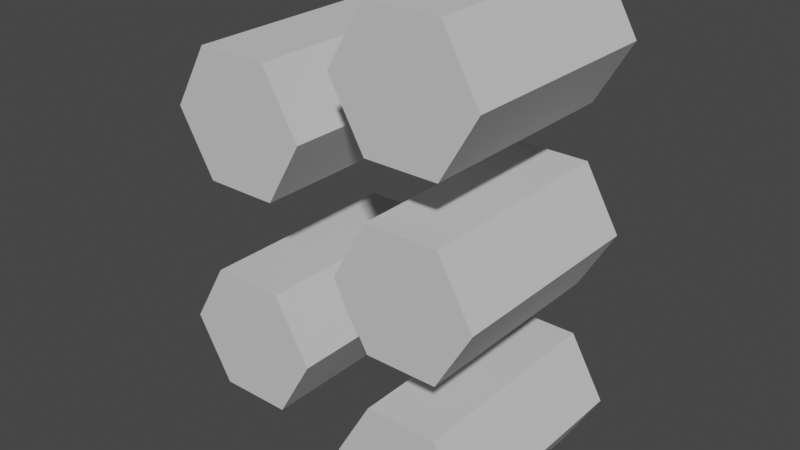 # Source: Hexas1.blend  (saved by Blender 2.93.21; exported with 4.5.12 LTS)
import bpy
from mathutils import Matrix  # noqa: F401  (used for matrix-valued properties, if any)

bpy.ops.wm.read_factory_settings(use_empty=True)
scene = bpy.context.scene
scene.name = 'Scene'

# ---- collections
col_collection = bpy.data.collections.new('Collection'); scene.collection.children.link(col_collection)

# ---- materials (node trees are filled in below, after node groups)
mat_hexas = bpy.data.materials.new('Hexas')
mat_hexas.use_transparent_shadow = False
mat_hexas.diffuse_color = (0.6275, 0.6275, 0.6275, 1.0)
mat_hexas.roughness = 1.0
mat_hexas.specular_intensity = 0.0

# ---- material node trees
mat_hexas.use_nodes = True; mat_hexas.node_tree.nodes.clear()
_N = mat_hexas.node_tree.nodes; _L = mat_hexas.node_tree.links
n0 = _N.new('ShaderNodeBsdfPrincipled'); n0.name = 'Principled BSDF'; n0.location = (10, 300)
n0.distribution = 'GGX'
n0.subsurface_method = 'BURLEY'
n0.inputs[0].default_value = (0.6275, 0.6275, 0.6275, 1.0)
n0.inputs[2].default_value = 1.0
n0.inputs[3].default_value = 1.45
n0.inputs[13].default_value = 0.0
n0.inputs[27].default_value = (0.0, 0.0, 0.0, 1.0)
n0.inputs[28].default_value = 1.0
n1 = _N.new('ShaderNodeOutputMaterial'); n1.name = 'Material Output'; n1.location = (300, 300)
_L.new(n0.outputs[0], n1.inputs[0])
n1.is_active_output = True

# ---- world
world_world = bpy.data.worlds.new('World'); scene.world = world_world
world_world.use_nodes = True; world_world.node_tree.nodes.clear()
_N = world_world.node_tree.nodes; _L = world_world.node_tree.links
n0 = _N.new('ShaderNodeOutputWorld'); n0.name = 'World Output'; n0.location = (300, 300)
n1 = _N.new('ShaderNodeBackground'); n1.name = 'Background'; n1.location = (10, 300)
n1.inputs[0].default_value = (0.05088, 0.05088, 0.05088, 1.0)
_L.new(n1.outputs[0], n0.inputs[0])
n0.is_active_output = True
world_world.color = (0.05088, 0.05088, 0.05088)
world_world.use_sun_shadow = False
world_world.sun_shadow_jitter_overblur = 0.0

# ---- meshes
me_hexas1 = bpy.data.meshes.new('Hexas1')
me_hexas1.from_pydata([(-5.5, -8.0, 2.366), (-6.0, -8.0, 1.5), (-4.5, -8.0, 2.366), (-4.0, -8.0, 1.5), (-5.5, -8.0, 0.634), (-4.5, -8.0, 0.634), (-5.5, -5.0, 2.366), (-4.5, -5.0, 2.366), (-4.0, -5.0, 1.5), (-4.5, -5.0, 0.634), (-5.5, -5.0, 0.634), (-6.0, -5.0, 1.5), (-3.0, -8.0, 0.866), (-3.5, -8.0, -2.607e-06), (-2.0, -8.0, 0.866), (-1.5, -8.0, -2.607e-06), (-3.0, -8.0, -0.866), (-2.0, -8.0, -0.866), (-3.0, -5.0, 0.866), (-2.0, -5.0, 0.866), (-1.5, -5.0, -1.629e-06), (-2.0, -5.0, -0.866), (-3.0, -5.0, -0.866), (-3.5, -5.0, -1.629e-06), (-3.0, -8.0, -1.634), (-3.5, -8.0, -2.5), (-2.0, -8.0, -1.634), (-1.5, -8.0, -2.5), (-3.0, -8.0, -3.366), (-2.0, -8.0, -3.366), (-3.0, -5.0, -1.634), (-2.0, -5.0, -1.634), (-1.5, -5.0, -2.5), (-2.0, -5.0, -3.366), (-3.0, -5.0, -3.366), (-3.5, -5.0, -2.5), (-5.5, -8.0, -0.634), (-6.0, -8.0, -1.5), (-4.5, -8.0, -0.634), (-4.0, -8.0, -1.5), (-5.5, -8.0, -2.366), (-4.5, -8.0, -2.366), (-5.5, -5.0, -0.634), (-4.5, -5.0, -0.634), (-4.0, -5.0, -1.5), (-4.5, -5.0, -2.366), (-5.5, -5.0, -2.366), (-6.0, -5.0, -1.5), (-3.0, -8.0, 3.366), (-3.5, -8.0, 2.5), (-2.0, -8.0, 3.366), (-1.5, -8.0, 2.5), (-3.0, -8.0, 1.634), (-2.0, -8.0, 1.634), (-3.0, -5.0, 3.366), (-2.0, -5.0, 3.366), (-1.5, -5.0, 2.5), (-2.0, -5.0, 1.634), (-3.0, -5.0, 1.634), (-3.5, -5.0, 2.5)], [], [(0, 1, 2), (2, 1, 3), (3, 1, 4), (3, 4, 5), (0, 2, 6), (6, 2, 7), (2, 3, 7), (7, 3, 8), (3, 5, 8), (8, 5, 9), (5, 4, 9), (9, 4, 10), (4, 1, 10), (10, 1, 11), (1, 0, 11), (11, 0, 6), (6, 8, 11), (11, 8, 9), (11, 9, 10), (6, 7, 8), (12, 13, 14), (14, 13, 15), (15, 13, 16), (15, 16, 17), (12, 14, 18), (18, 14, 19), (14, 15, 19), (19, 15, 20), (15, 17, 20), (20, 17, 21), (17, 16, 21), (21, 16, 22), (16, 13, 22), (22, 13, 23), (13, 12, 23), (23, 12, 18), (18, 20, 23), (23, 20, 21), (23, 21, 22), (18, 19, 20), (24, 25, 26), (26, 25, 27), (27, 25, 28), (27, 28, 29), (24, 26, 30), (30, 26, 31), (26, 27, 31), (31, 27, 32), (27, 29, 32), (32, 29, 33), (29, 28, 33), (33, 28, 34), (28, 25, 34), (34, 25, 35), (25, 24, 35), (35, 24, 30), (30, 32, 35), (35, 32, 33), (35, 33, 34), (30, 31, 32), (36, 37, 38), (38, 37, 39), (39, 37, 40), (39, 40, 41), (36, 38, 42), (42, 38, 43), (38, 39, 43), (43, 39, 44), (39, 41, 44), (44, 41, 45), (41, 40, 45), (45, 40, 46), (40, 37, 46), (46, 37, 47), (37, 36, 47), (47, 36, 42), (42, 44, 47), (47, 44, 45), (47, 45, 46), (42, 43, 44), (48, 49, 50), (50, 49, 51), (51, 49, 52), (51, 52, 53), (48, 50, 54), (54, 50, 55), (50, 51, 55), (55, 51, 56), (51, 53, 56), (56, 53, 57), (53, 52, 57), (57, 52, 58), (52, 49, 58), (58, 49, 59), (49, 48, 59), (59, 48, 54), (54, 56, 59), (59, 56, 57), (59, 57, 58), (54, 55, 56)])
me_hexas1.polygons.foreach_set('use_smooth', [True] * 100)
_k = set([(0, 1), (0, 2), (0, 6), (1, 4), (1, 11), (2, 3), (2, 7), (3, 5), (3, 8), (4, 5), (4, 10), (5, 9), (6, 7), (6, 11), (7, 8), (8, 9), (9, 10), (10, 11), (12, 13), (12, 14), (12, 18), (13, 16), (13, 23), (14, 15), (14, 19), (15, 17), (15, 20), (16, 17), (16, 22), (17, 21), (18, 19), (18, 23), (19, 20), (20, 21), (21, 22), (22, 23), (24, 25), (24, 26), (24, 30), (25, 28), (25, 35), (26, 27), (26, 31), (27, 29), (27, 32), (28, 29), (28, 34), (29, 33), (30, 31), (30, 35), (31, 32), (32, 33), (33, 34), (34, 35), (36, 37), (36, 38), (36, 42), (37, 40), (37, 47), (38, 39), (38, 43), (39, 41), (39, 44), (40, 41), (40, 46), (41, 45), (42, 43), (42, 47), (43, 44), (44, 45), (45, 46), (46, 47), (48, 49), (48, 50), (48, 54), (49, 52), (49, 59), (50, 51), (50, 55), (51, 53), (51, 56), (52, 53), (52, 58), (53, 57), (54, 55), (54, 59), (55, 56), (56, 57), (57, 58), (58, 59)])
me_hexas1.attributes.new('sharp_edge', 'BOOLEAN', 'EDGE').data.foreach_set('value', [ (min(e.vertices), max(e.vertices)) in _k for e in me_hexas1.edges])
_uv = me_hexas1.uv_layers.new(name='UVMap')
_uv.uv.foreach_set('vector', [86.6, 50.0, 0.0, 100.0, 86.6, -50.0, 86.6, -50.0, 0.0, 100.0, 0.0, -100.0, 0.0, -100.0, 0.0, 100.0, -86.6, 50.0, 0.0, -100.0, -86.6, 50.0, -86.6, -50.0, -100.0, -50.0, 0.0, -50.0, -100.0, 250.0, -100.0, 250.0, 0.0, -50.0, 0.0, 250.0, -100.0, -50.0, 0.0, -50.0, -100.0, 250.0, -100.0, 250.0, 0.0, -50.0, 0.0, 250.0, -100.0, -50.0, 0.0, -50.0, -100.0, 250.0, -100.0, 250.0, 0.0, -50.0, 0.0, 250.0, -100.0, -50.0, 0.0, -50.0, -100.0, 250.0, -100.0, 250.0, 0.0, -50.0, 0.0, 250.0, -100.0, -50.0, 0.0, -50.0, -100.0, 250.0, -100.0, 250.0, 0.0, -50.0, 0.0, 250.0, -100.0, -50.0, 0.0, -50.0, -100.0, 250.0, -100.0, 250.0, 0.0, -50.0, 0.0, 250.0, -86.6, 50.0, 0.0, -100.0, 0.0, 100.0, 0.0, 100.0, 0.0, -100.0, 86.6, -50.0, 0.0, 100.0, 86.6, -50.0, 86.6, 50.0, -86.6, 50.0, -86.6, -50.0, 0.0, -100.0, 86.6, 50.0, 0.0, 100.0, 86.6, -50.0, 86.6, -50.0, 0.0, 100.0, 0.0, -100.0, 0.0, -100.0, 0.0, 100.0, -86.6, 50.0, 0.0, -100.0, -86.6, 50.0, -86.6, -50.0, -100.0, -50.0, 0.0, -50.0, -100.0, 250.0, -100.0, 250.0, 0.0, -50.0, 0.0, 250.0, -100.0, -50.0, 0.0, -50.0, -100.0, 250.0, -100.0, 250.0, 0.0, -50.0, 0.0, 250.0, -100.0, -50.0, 0.0, -50.0, -100.0, 250.0, -100.0, 250.0, 0.0, -50.0, 0.0, 250.0, -100.0, -50.0, 0.0, -50.0, -100.0, 250.0, -100.0, 250.0, 0.0, -50.0, 0.0, 250.0, -100.0, -50.0, 0.0, -50.0, -100.0, 250.0, -100.0, 250.0, 0.0, -50.0, 0.0, 250.0, -100.0, -50.0, 0.0, -50.0, -100.0, 250.0, -100.0, 250.0, 0.0, -50.0, 0.0, 250.0, -86.6, 50.0, 0.0, -100.0, 0.0, 100.0, 0.0, 100.0, 0.0, -100.0, 86.6, -50.0, 0.0, 100.0, 86.6, -50.0, 86.6, 50.0, -86.6, 50.0, -86.6, -50.0, 0.0, -100.0, 86.6, 50.0, 0.0, 100.0, 86.6, -50.0, 86.6, -50.0, 0.0, 100.0, 0.0, -100.0, 0.0, -100.0, 0.0, 100.0, -86.6, 50.0, 0.0, -100.0, -86.6, 50.0, -86.6, -50.0, -100.0, -50.0, 0.0, -50.0, -100.0, 250.0, -100.0, 250.0, 0.0, -50.0, 0.0, 250.0, -100.0, -50.0, 0.0, -50.0, -100.0, 250.0, -100.0, 250.0, 0.0, -50.0, 0.0, 250.0, -100.0, -50.0, 0.0, -50.0, -100.0, 250.0, -100.0, 250.0, 0.0, -50.0, 0.0, 250.0, -100.0, -50.0, 0.0, -50.0, -100.0, 250.0, -100.0, 250.0, 0.0, -50.0, 0.0, 250.0, -100.0, -50.0, 0.0, -50.0, -100.0, 250.0, -100.0, 250.0, 0.0, -50.0, 0.0, 250.0, -100.0, -50.0, 0.0, -50.0, -100.0, 250.0, -100.0, 250.0, 0.0, -50.0, 0.0, 250.0, -86.6, 50.0, 0.0, -100.0, 0.0, 100.0, 0.0, 100.0, 0.0, -100.0, 86.6, -50.0, 0.0, 100.0, 86.6, -50.0, 86.6, 50.0, -86.6, 50.0, -86.6, -50.0, 0.0, -100.0, 86.6, 50.0, 0.0, 100.0, 86.6, -50.0, 86.6, -50.0, 0.0, 100.0, 0.0, -100.0, 0.0, -100.0, 0.0, 100.0, -86.6, 50.0, 0.0, -100.0, -86.6, 50.0, -86.6, -50.0, -100.0, -50.0, 0.0, -50.0, -100.0, 250.0, -100.0, 250.0, 0.0, -50.0, 0.0, 250.0, -100.0, -50.0, 0.0, -50.0, -100.0, 250.0, -100.0, 250.0, 0.0, -50.0, 0.0, 250.0, -100.0, -50.0, 0.0, -50.0, -100.0, 250.0, -100.0, 250.0, 0.0, -50.0, 0.0, 250.0, -100.0, -50.0, 0.0, -50.0, -100.0, 250.0, -100.0, 250.0, 0.0, -50.0, 0.0, 250.0, -100.0, -50.0, 0.0, -50.0, -100.0, 250.0, -100.0, 250.0, 0.0, -50.0, 0.0, 250.0, -100.0, -50.0, 0.0, -50.0, -100.0, 250.0, -100.0, 250.0, 0.0, -50.0, 0.0, 250.0, -86.6, 50.0, 0.0, -100.0, 0.0, 100.0, 0.0, 100.0, 0.0, -100.0, 86.6, -50.0, 0.0, 100.0, 86.6, -50.0, 86.6, 50.0, -86.6, 50.0, -86.6, -50.0, 0.0, -100.0, 86.6, 50.0, 0.0, 100.0, 86.6, -50.0, 86.6, -50.0, 0.0, 100.0, 0.0, -100.0, 0.0, -100.0, 0.0, 100.0, -86.6, 50.0, 0.0, -100.0, -86.6, 50.0, -86.6, -50.0, -100.0, -50.0, 0.0, -50.0, -100.0, 250.0, -100.0, 250.0, 0.0, -50.0, 0.0, 250.0, -100.0, -50.0, 0.0, -50.0, -100.0, 250.0, -100.0, 250.0, 0.0, -50.0, 0.0, 250.0, -100.0, -50.0, 0.0, -50.0, -100.0, 250.0, -100.0, 250.0, 0.0, -50.0, 0.0, 250.0, -100.0, -50.0, 0.0, -50.0, -100.0, 250.0, -100.0, 250.0, 0.0, -50.0, 0.0, 250.0, -100.0, -50.0, 0.0, -50.0, -100.0, 250.0, -100.0, 250.0, 0.0, -50.0, 0.0, 250.0, -100.0, -50.0, 0.0, -50.0, -100.0, 250.0, -100.0, 250.0, 0.0, -50.0, 0.0, 250.0, -86.6, 50.0, 0.0, -100.0, 0.0, 100.0, 0.0, 100.0, 0.0, -100.0, 86.6, -50.0, 0.0, 100.0, 86.6, -50.0, 86.6, 50.0, -86.6, 50.0, -86.6, -50.0, 0.0, -100.0])
me_hexas1.materials.append(mat_hexas)
me_hexas1.use_remesh_fix_poles = True
me_hexas1.use_remesh_preserve_attributes = False
me_hexas1.update()
me_hexas1.normals_split_custom_set([tuple(v) for v in zip(*[iter([0.0, -1.0, 0.0, 0.0, -1.0, -1.101e-06, 0.0, -1.0, 0.0, 0.0, -1.0, 0.0, 0.0, -1.0, -1.101e-06, 0.0, -1.0, -5.506e-07, 0.0, -1.0, -5.506e-07, 0.0, -1.0, -1.101e-06, 0.0, -1.0, -1.652e-06, 0.0, -1.0, -5.506e-07, 0.0, -1.0, -1.652e-06, 0.0, -1.0, 0.0, 0.0, -3.179e-07, 1.0, 0.0, -3.179e-07, 1.0, 0.0, -3.179e-07, 1.0, 0.0, -3.179e-07, 1.0, 0.0, -3.179e-07, 1.0, 0.0, -3.179e-07, 1.0, 0.866, -1.589e-07, 0.5, 0.866, -1.589e-07, 0.5, 0.866, -1.589e-07, 0.5, 0.866, -1.589e-07, 0.5, 0.866, -1.589e-07, 0.5, 0.866, -1.589e-07, 0.5, 0.866, 1.589e-07, -0.5, 0.866, 1.63e-07, -0.5, 0.866, 1.747e-07, -0.5, 0.866, 1.747e-07, -0.5, 0.866, 1.63e-07, -0.5, 0.866, 1.788e-07, -0.5, 0.0, 3.378e-07, -1.0, 0.0, 3.378e-07, -1.0, 0.0, 3.378e-07, -1.0, 0.0, 3.378e-07, -1.0, 0.0, 3.378e-07, -1.0, 0.0, 3.378e-07, -1.0, -0.866, 3.179e-07, -0.5, -0.866, 2.528e-07, -0.5, -0.866, 6.511e-08, -0.5, -0.866, 6.511e-08, -0.5, -0.866, 2.528e-07, -0.5, -0.866, 0.0, -0.5, -0.866, 0.0, 0.5, -0.866, -6.511e-08, 0.5, -0.866, -2.528e-07, 0.5, -0.866, -2.528e-07, 0.5, -0.866, -6.511e-08, 0.5, -0.866, -3.179e-07, 0.5, 0.0, 1.0, 8.259e-07, 0.0, 1.0, 8.259e-07, 0.0, 1.0, 8.259e-07, 0.0, 1.0, 8.259e-07, 0.0, 1.0, 8.259e-07, 0.0, 1.0, 8.259e-07, 0.0, 1.0, 8.259e-07, 0.0, 1.0, 8.259e-07, 0.0, 1.0, 0.0, 0.0, 1.0, 8.259e-07, 0.0, 1.0, 0.0, 0.0, 1.0, 8.259e-07, 0.0, -1.0, 0.0, 0.0, -1.0, 0.0, 0.0, -1.0, 0.0, 0.0, -1.0, 0.0, 0.0, -1.0, 0.0, 0.0, -1.0, -2.753e-07, 0.0, -1.0, -2.753e-07, 0.0, -1.0, 0.0, 0.0, -1.0, -2.753e-07, 0.0, -1.0, -2.753e-07, 0.0, -1.0, -2.753e-07, 0.0, -1.0, -1.101e-06, 0.0, -3.378e-07, 1.0, 0.0, -3.378e-07, 1.0, 0.0, -3.378e-07, 1.0, 0.0, -3.378e-07, 1.0, 0.0, -3.378e-07, 1.0, 0.0, -3.378e-07, 1.0, 0.866, -1.589e-07, 0.5, 0.866, -1.703e-07, 0.5, 0.866, -2.032e-07, 0.5, 0.866, -2.032e-07, 0.5, 0.866, -1.703e-07, 0.5, 0.866, -2.146e-07, 0.5, 0.866, 2.384e-07, -0.5, 0.866, 2.221e-07, -0.5, 0.866, 1.752e-07, -0.5, 0.866, 1.752e-07, -0.5, 0.866, 2.221e-07, -0.5, 0.866, 1.589e-07, -0.5, 0.0, 3.378e-07, -1.0, 0.0, 3.378e-07, -1.0, 0.0, 3.378e-07, -1.0, 0.0, 3.378e-07, -1.0, 0.0, 3.378e-07, -1.0, 0.0, 3.378e-07, -1.0, -0.866, 1.589e-07, -0.5, -0.866, 1.378e-07, -0.5, -0.866, 7.681e-08, -0.5, -0.866, 7.681e-08, -0.5, -0.866, 1.378e-07, -0.5, -0.866, 5.565e-08, -0.5, -0.866, 0.0, 0.5, -0.866, -4.069e-08, 0.5, -0.866, -1.58e-07, 0.5, -0.866, -1.58e-07, 0.5, -0.866, -4.069e-08, 0.5, -0.866, -1.987e-07, 0.5, 0.0, 1.0, 2.753e-07, 0.0, 1.0, 2.753e-07, 0.0, 1.0, 2.753e-07, 0.0, 1.0, 2.753e-07, 0.0, 1.0, 2.753e-07, 0.0, 1.0, 2.753e-07, 0.0, 1.0, 2.753e-07, 0.0, 1.0, 2.753e-07, 0.0, 1.0, 1.101e-06, 0.0, 1.0, 2.753e-07, 0.0, 1.0, 1.101e-06, 0.0, 1.0, 2.753e-07, 0.0, -1.0, -2.202e-06, 0.0, -1.0, -8.259e-07, 0.0, -1.0, -5.506e-07, 0.0, -1.0, -5.506e-07, 0.0, -1.0, -8.259e-07, 0.0, -1.0, 1.377e-07, 0.0, -1.0, 1.377e-07, 0.0, -1.0, -8.259e-07, 0.0, -1.0, -1.377e-07, 0.0, -1.0, 1.377e-07, 0.0, -1.0, -1.377e-07, 0.0, -1.0, 1.101e-06, 0.0, -3.179e-07, 1.0, 0.0, -3.179e-07, 1.0, 0.0, -3.179e-07, 1.0, 0.0, -3.179e-07, 1.0, 0.0, -3.179e-07, 1.0, 0.0, -3.179e-07, 1.0, 0.866, -1.589e-07, 0.5, 0.866, -1.589e-07, 0.5, 0.866, -1.589e-07, 0.5, 0.866, -1.589e-07, 0.5, 0.866, -1.589e-07, 0.5, 0.866, -1.589e-07, 0.5, 0.866, 1.589e-07, -0.5, 0.866, 1.589e-07, -0.5, 0.866, 1.589e-07, -0.5, 0.866, 1.589e-07, -0.5, 0.866, 1.589e-07, -0.5, 0.866, 1.589e-07, -0.5, 0.0, 3.179e-07, -1.0, 0.0, 3.179e-07, -1.0, 0.0, 3.179e-07, -1.0, 0.0, 3.179e-07, -1.0, 0.0, 3.179e-07, -1.0, 0.0, 3.179e-07, -1.0, -0.866, 1.589e-07, -0.5, -0.866, 1.589e-07, -0.5, -0.866, 1.589e-07, -0.5, -0.866, 1.589e-07, -0.5, -0.866, 1.589e-07, -0.5, -0.866, 1.589e-07, -0.5, -0.866, -1.589e-07, 0.5, -0.866, -1.589e-07, 0.5, -0.866, -1.589e-07, 0.5, -0.866, -1.589e-07, 0.5, -0.866, -1.589e-07, 0.5, -0.866, -1.589e-07, 0.5, 0.0, 1.0, 2.753e-07, 0.0, 1.0, 2.753e-07, 0.0, 1.0, 0.0, 0.0, 1.0, 0.0, 0.0, 1.0, 2.753e-07, 0.0, 1.0, 0.0, 0.0, 1.0, 0.0, 0.0, 1.0, 0.0, 0.0, 1.0, 0.0, 0.0, 1.0, 2.753e-07, 0.0, 1.0, 1.101e-06, 0.0, 1.0, 2.753e-07, 0.0, -1.0, 0.0, 0.0, -1.0, -1.101e-06, 0.0, -1.0, -8.259e-07, 0.0, -1.0, -8.259e-07, 0.0, -1.0, -1.101e-06, 0.0, -1.0, -6.883e-07, 0.0, -1.0, -6.883e-07, 0.0, -1.0, -1.101e-06, 0.0, -1.0, -9.636e-07, 0.0, -1.0, -6.883e-07, 0.0, -1.0, -9.636e-07, 0.0, -1.0, 1.101e-06, 0.0, -3.378e-07, 1.0, 0.0, -3.378e-07, 1.0, 0.0, -3.378e-07, 1.0, 0.0, -3.378e-07, 1.0, 0.0, -3.378e-07, 1.0, 0.0, -3.378e-07, 1.0, 0.866, -1.589e-07, 0.5, 0.866, -1.589e-07, 0.5, 0.866, -1.589e-07, 0.5, 0.866, -1.589e-07, 0.5, 0.866, -1.589e-07, 0.5, 0.866, -1.589e-07, 0.5, 0.866, 1.589e-07, -0.5, 0.866, 1.589e-07, -0.5, 0.866, 1.589e-07, -0.5, 0.866, 1.589e-07, -0.5, 0.866, 1.589e-07, -0.5, 0.866, 1.589e-07, -0.5, 0.0, 3.179e-07, -1.0, 0.0, 3.179e-07, -1.0, 0.0, 3.179e-07, -1.0, 0.0, 3.179e-07, -1.0, 0.0, 3.179e-07, -1.0, 0.0, 3.179e-07, -1.0, -0.866, 3.179e-07, -0.5, -0.866, 2.528e-07, -0.5, -0.866, 6.511e-08, -0.5, -0.866, 6.511e-08, -0.5, -0.866, 2.528e-07, -0.5, -0.866, 0.0, -0.5, -0.866, 0.0, 0.5, -0.866, -2.035e-08, 0.5, -0.866, -7.899e-08, 0.5, -0.866, -7.899e-08, 0.5, -0.866, -2.035e-08, 0.5, -0.866, -9.934e-08, 0.5, 0.0, 1.0, 8.259e-07, 0.0, 1.0, 8.259e-07, 0.0, 1.0, 8.259e-07, 0.0, 1.0, 8.259e-07, 0.0, 1.0, 8.259e-07, 0.0, 1.0, 8.259e-07, 0.0, 1.0, 8.259e-07, 0.0, 1.0, 8.259e-07, 0.0, 1.0, 0.0, 0.0, 1.0, 8.259e-07, 0.0, 1.0, 0.0, 0.0, 1.0, 8.259e-07, 0.0, -1.0, 0.0, 0.0, -1.0, 2.753e-07, 0.0, -1.0, 0.0, 0.0, -1.0, 0.0, 0.0, -1.0, 2.753e-07, 0.0, -1.0, -4.13e-07, 0.0, -1.0, -4.13e-07, 0.0, -1.0, 2.753e-07, 0.0, -1.0, -1.377e-07, 0.0, -1.0, -4.13e-07, 0.0, -1.0, -1.377e-07, 0.0, -1.0, -2.202e-06, 0.0, -3.179e-07, 1.0, 0.0, -3.179e-07, 1.0, 0.0, -3.179e-07, 1.0, 0.0, -3.179e-07, 1.0, 0.0, -3.179e-07, 1.0, 0.0, -3.179e-07, 1.0, 0.866, -1.589e-07, 0.5, 0.866, -1.589e-07, 0.5, 0.866, -1.589e-07, 0.5, 0.866, -1.589e-07, 0.5, 0.866, -1.589e-07, 0.5, 0.866, -1.589e-07, 0.5, 0.866, 1.589e-07, -0.5, 0.866, 1.589e-07, -0.5, 0.866, 1.589e-07, -0.5, 0.866, 1.589e-07, -0.5, 0.866, 1.589e-07, -0.5, 0.866, 1.589e-07, -0.5, 0.0, 3.179e-07, -1.0, 0.0, 3.179e-07, -1.0, 0.0, 3.179e-07, -1.0, 0.0, 3.179e-07, -1.0, 0.0, 3.179e-07, -1.0, 0.0, 3.179e-07, -1.0, -0.866, 1.589e-07, -0.5, -0.866, 1.589e-07, -0.5, -0.866, 1.589e-07, -0.5, -0.866, 1.589e-07, -0.5, -0.866, 1.589e-07, -0.5, -0.866, 1.589e-07, -0.5, -0.866, -1.589e-07, 0.5, -0.866, -1.589e-07, 0.5, -0.866, -1.589e-07, 0.5, -0.866, -1.589e-07, 0.5, -0.866, -1.589e-07, 0.5, -0.866, -1.589e-07, 0.5, 0.0, 1.0, 0.0, 0.0, 1.0, 0.0, 0.0, 1.0, 2.753e-07, 0.0, 1.0, 2.753e-07, 0.0, 1.0, 0.0, 0.0, 1.0, 2.753e-07, 0.0, 1.0, 2.753e-07, 0.0, 1.0, 2.753e-07, 0.0, 1.0, 1.101e-06, 0.0, 1.0, 0.0, 0.0, 1.0, 0.0, 0.0, 1.0, 0.0])] * 3)])

# ---- objects
ob_hexas1 = bpy.data.objects.new('Hexas1', me_hexas1)

# ---- transforms, parenting, visibility, modifiers, constraints
ob_hexas1.location = (0.0, 0.0, 0.0)

# ---- collection membership
col_collection.objects.link(ob_hexas1)

# ---- scene / render settings (as saved in the file)
scene.frame_start = 1; scene.frame_end = 250; scene.frame_set(1)
scene.render.engine = 'BLENDER_EEVEE_NEXT'
scene.cycles.use_denoising = False
scene.cycles.samples = 128
scene.cycles.sampling_pattern = 'TABULATED_SOBOL'
scene.cycles.use_adaptive_sampling = False
scene.cycles.use_light_tree = False
scene.view_settings.view_transform = 'Filmic'
bpy.context.view_layer.update()

# ---- added for rendering (the .blend has no active camera and no usable light): camera, sun
cam_auto = bpy.data.cameras.new('AutoCamera')
cam_auto.lens = 50.0
cam_auto.sensor_width = 36.0
cam_auto.clip_end = 1000.0
ob_auto_camera = bpy.data.objects.new('AutoCamera', cam_auto)
scene.collection.objects.link(ob_auto_camera)
ob_auto_camera.location = (4.23971, -16.0876, 6.39176)
ob_auto_camera.rotation_euler = (1.09748, -7.21219e-08, 0.694738)
scene.camera = ob_auto_camera
light_auto_sun = bpy.data.lights.new('AutoSun', 'SUN')
light_auto_sun.energy = 3.0
light_auto_sun.angle = 0.0523599
ob_auto_sun = bpy.data.objects.new('AutoSun', light_auto_sun)
scene.collection.objects.link(ob_auto_sun)
ob_auto_sun.rotation_euler = (0.872665, 0.174533, 0.523599)
bpy.context.view_layer.update()
